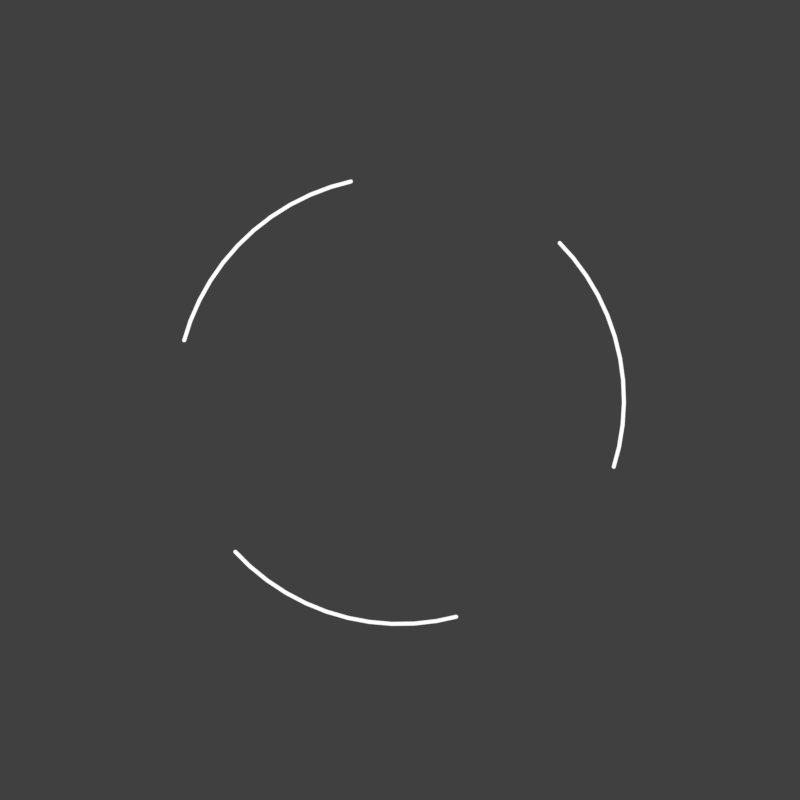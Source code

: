 # Source: spinner-top.rendermarker.blend  (saved by Blender 2.79.0; exported with 4.5.12 LTS)
import bpy
from mathutils import Matrix  # noqa: F401  (used for matrix-valued properties, if any)

bpy.ops.wm.read_factory_settings(use_empty=True)
scene = bpy.context.scene
scene.name = 'spinner-top-approach'

# ---- collections
col_collection_1 = bpy.data.collections.new('Collection 1'); scene.collection.children.link(col_collection_1)

# ---- materials (node trees are filled in below, after node groups)
mat_white_001 = bpy.data.materials.new('white.001')
mat_white_001.alpha_threshold = 0.0
mat_white_001.roughness = 0.5
mat_white__98trans = bpy.data.materials.new('white-.98trans')
mat_white__98trans.alpha_threshold = 0.0
mat_white__98trans.roughness = 0.5
mat_lightergreen = bpy.data.materials.new('lightergreen')

# ---- material node trees
mat_white_001.use_nodes = True; mat_white_001.node_tree.nodes.clear()
_N = mat_white_001.node_tree.nodes; _L = mat_white_001.node_tree.links
n0 = _N.new('ShaderNodeOutputMaterial'); n0.name = 'Material Output'; n0.location = (300, 300)
n1 = _N.new('ShaderNodeEmission'); n1.name = 'Emission'; n1.location = (10, 300)
_L.new(n1.outputs[0], n0.inputs[0])
n0.is_active_output = True
mat_white__98trans.use_nodes = True; mat_white__98trans.node_tree.nodes.clear()
_N = mat_white__98trans.node_tree.nodes; _L = mat_white__98trans.node_tree.links
n0 = _N.new('ShaderNodeOutputMaterial'); n0.name = 'Material Output'; n0.location = (300, 300)
n1 = _N.new('ShaderNodeMixShader'); n1.name = 'Mix Shader'; n1.location = (10, 300)
n1.inputs[0].default_value = 0.98
n2 = _N.new('ShaderNodeEmission'); n2.name = 'Emission'; n2.location = (-180, 200)
n3 = _N.new('ShaderNodeBsdfTransparent'); n3.name = 'Transparent BSDF'; n3.location = (-180, 100)
_L.new(n1.outputs[0], n0.inputs[0])
_L.new(n2.outputs[0], n1.inputs[1])
_L.new(n3.outputs[0], n1.inputs[2])
n0.is_active_output = True

# ---- world
world_world_008 = bpy.data.worlds.new('World.008'); scene.world = world_world_008
world_world_008.color = (0.05088, 0.05088, 0.05088)
world_world_008.use_sun_shadow = False
world_world_008.sun_shadow_jitter_overblur = 0.0
world_world_008.cycles.sampling_method = 'MANUAL'

# ---- cameras
cam_camera_002 = bpy.data.cameras.new('Camera.002')
cam_camera_002.type = 'ORTHO'
cam_camera_002.clip_end = 100.0
cam_camera_002.lens = 35.0
cam_camera_002.sensor_width = 32.0
cam_camera_002.sensor_height = 18.0
cam_camera_002.ortho_scale = 0.26
cam_camera_002.display_size = 2.0
cam_camera_002.dof.focus_distance = 0.0
cam_camera_001 = bpy.data.cameras.new('Camera.001')
cam_camera_001.type = 'ORTHO'
cam_camera_001.clip_end = 100.0
cam_camera_001.lens = 35.0
cam_camera_001.sensor_width = 32.0
cam_camera_001.sensor_height = 18.0
cam_camera_001.ortho_scale = 1.2
cam_camera_001.display_size = 2.0
cam_camera_001.dof.focus_distance = 0.0
cam_camera_042 = bpy.data.cameras.new('Camera.042')
cam_camera_042.type = 'ORTHO'
cam_camera_042.clip_end = 100.0
cam_camera_042.lens = 35.0
cam_camera_042.sensor_width = 32.0
cam_camera_042.sensor_height = 18.0
cam_camera_042.ortho_scale = 0.96
cam_camera_042.display_size = 2.0
cam_camera_042.dof.focus_distance = 0.0

# ---- meshes
me_circle = bpy.data.meshes.new('Circle')
me_circle.from_pydata([(-7.026e-08, 0.1525, 0.0), (-0.02975, 0.1496, 0.0), (-0.05836, 0.1409, 0.0), (-0.08473, 0.1268, 0.0), (-0.1078, 0.1078, 0.0), (-0.1268, 0.08473, 0.0), (-0.1409, 0.05836, 0.0), (-0.1496, 0.02975, 0.0), (-0.1525, 2.555e-07, 0.0), (-0.1496, -0.02975, 0.0), (-0.1409, -0.05836, 0.0), (-0.1268, -0.08473, 0.0), (-0.1078, -0.1078, 0.0), (-0.08473, -0.1268, 0.0), (-0.05836, -0.1409, 0.0), (-0.02975, -0.1496, 0.0), (-2.057e-08, -0.1525, 0.0), (0.02975, -0.1496, 0.0), (0.05836, -0.1409, 0.0), (0.08473, -0.1268, 0.0), (0.1078, -0.1078, 0.0), (0.1268, -0.08473, 0.0), (0.1409, -0.05836, 0.0), (0.1496, -0.02975, 0.0), (0.1525, 3.913e-07, 0.0), (0.1496, 0.02975, 0.0), (0.1409, 0.05836, 0.0), (0.1268, 0.08473, 0.0), (0.1078, 0.1078, 0.0), (0.08473, 0.1268, 0.0), (0.05836, 0.1409, 0.0), (0.02975, 0.1496, 0.0), (-6.939e-08, 0.2207, 0.0), (-0.04305, 0.2164, 0.0), (-0.08445, 0.2039, 0.0), (-0.1226, 0.1835, 0.0), (-0.1561, 0.1561, 0.0), (-0.1835, 0.1226, 0.0), (-0.2039, 0.08445, 0.0), (-0.2164, 0.04305, 0.0), (-0.2207, 2.59e-07, 0.0), (-0.2164, -0.04305, 0.0), (-0.2039, -0.08445, 0.0), (-0.1835, -0.1226, 0.0), (-0.1561, -0.1561, 0.0), (-0.1226, -0.1835, 0.0), (-0.08445, -0.2039, 0.0), (-0.04305, -0.2164, 0.0), (2.52e-09, -0.2207, 0.0), (0.04305, -0.2164, 0.0), (0.08445, -0.2039, 0.0), (0.1226, -0.1835, 0.0), (0.1561, -0.1561, 0.0), (0.1835, -0.1226, 0.0), (0.2039, -0.08445, 0.0), (0.2164, -0.04305, 0.0), (0.2207, 4.555e-07, 0.0), (0.2164, 0.04305, 0.0), (0.2039, 0.08445, 0.0), (0.1835, 0.1226, 0.0), (0.1561, 0.1561, 0.0), (0.1226, 0.1835, 0.0), (0.08445, 0.2039, 0.0), (0.04305, 0.2164, 0.0)], [], [(14, 13, 45, 46), (1, 0, 32, 33), (28, 27, 59, 60), (15, 14, 46, 47), (2, 1, 33, 34), (29, 28, 60, 61), (16, 15, 47, 48), (3, 2, 34, 35), (30, 29, 61, 62), (17, 16, 48, 49), (4, 3, 35, 36), (31, 30, 62, 63), (18, 17, 49, 50), (5, 4, 36, 37), (0, 31, 63, 32), (19, 18, 50, 51), (6, 5, 37, 38), (20, 19, 51, 52), (7, 6, 38, 39), (21, 20, 52, 53), (8, 7, 39, 40), (22, 21, 53, 54), (9, 8, 40, 41), (23, 22, 54, 55), (10, 9, 41, 42), (24, 23, 55, 56), (11, 10, 42, 43), (25, 24, 56, 57), (12, 11, 43, 44), (26, 25, 57, 58), (13, 12, 44, 45), (27, 26, 58, 59)])
me_circle.materials.append(mat_white_001)
me_circle.use_remesh_preserve_volume = False
me_circle.use_remesh_preserve_attributes = False
me_circle.use_mirror_vertex_groups = False
me_circle.update()
me_circle_002 = bpy.data.meshes.new('Circle.002')
me_circle_002.from_pydata([(-2.554e-08, 1.061, 0.0), (-0.104, 1.056, 0.0), (-0.207, 1.041, 0.0), (-0.3081, 1.016, 0.0), (-0.4061, 0.9804, 0.0), (-0.5002, 0.9359, 0.0), (-0.5896, 0.8824, 0.0), (-0.6732, 0.8203, 0.0), (-0.7504, 0.7504, 0.0), (-0.8203, 0.6732, 0.0), (-0.8824, 0.5896, 0.0), (-0.9359, 0.5002, 0.0), (-0.9804, 0.4061, 0.0), (-1.016, 0.3081, 0.0), (-1.041, 0.207, 0.0), (-1.056, 0.104, 0.0), (-1.061, -1.618e-07, 0.0), (-1.056, -0.104, 0.0), (-1.041, -0.207, 0.0), (-1.016, -0.3081, 0.0), (-0.9804, -0.4061, 0.0), (-0.9359, -0.5002, 0.0), (-0.8824, -0.5896, 0.0), (-0.8203, -0.6732, 0.0), (-0.7504, -0.7504, 0.0), (-0.6732, -0.8203, 0.0), (-0.5896, -0.8824, 0.0), (-0.5002, -0.9359, 0.0), (-0.4061, -0.9804, 0.0), (-0.308, -1.016, 0.0), (-0.207, -1.041, 0.0), (-0.104, -1.056, 0.0), (8.263e-07, -1.061, 0.0), (0.104, -1.056, 0.0), (0.207, -1.041, 0.0), (0.3081, -1.016, 0.0), (0.4061, -0.9804, 0.0), (0.5002, -0.9359, 0.0), (0.5896, -0.8824, 0.0), (0.6732, -0.8203, 0.0), (0.7504, -0.7504, 0.0), (0.8203, -0.6732, 0.0), (0.8824, -0.5896, 0.0), (0.9359, -0.5002, 0.0), (0.9804, -0.4061, 0.0), (1.016, -0.3081, 0.0), (1.041, -0.207, 0.0), (1.056, -0.104, 0.0), (1.061, -4.823e-07, 0.0), (1.056, 0.104, 0.0), (1.041, 0.207, 0.0), (1.016, 0.308, 0.0), (0.9804, 0.4061, 0.0), (0.9359, 0.5002, 0.0), (0.8824, 0.5896, 0.0), (0.8203, 0.6732, 0.0), (0.7504, 0.7504, 0.0), (0.6732, 0.8203, 0.0), (0.5896, 0.8824, 0.0), (0.5002, 0.9359, 0.0), (0.4061, 0.9804, 0.0), (0.3081, 1.016, 0.0), (0.207, 1.041, 0.0), (0.104, 1.056, 0.0), (-0.1014, 1.029, 0.0), (-7.777e-08, 1.034, 0.0), (-0.2018, 1.014, 0.0), (-0.3002, 0.9896, 0.0), (-0.3958, 0.9554, 0.0), (-0.4875, 0.912, 0.0), (-0.5745, 0.8599, 0.0), (-0.6561, 0.7994, 0.0), (-0.7313, 0.7313, 0.0), (-0.7994, 0.6561, 0.0), (-0.8599, 0.5745, 0.0), (-0.912, 0.4875, 0.0), (-0.9554, 0.3958, 0.0), (-0.9896, 0.3002, 0.0), (-1.014, 0.2018, 0.0), (-1.029, 0.1014, 0.0), (-1.034, -1.599e-07, 0.0), (-1.029, -0.1014, 0.0), (-1.014, -0.2018, 0.0), (-0.9896, -0.3002, 0.0), (-0.9554, -0.3958, 0.0), (-0.912, -0.4875, 0.0), (-0.8599, -0.5745, 0.0), (-0.7994, -0.6561, 0.0), (-0.7313, -0.7313, 0.0), (-0.6561, -0.7994, 0.0), (-0.5745, -0.8599, 0.0), (-0.4875, -0.912, 0.0), (-0.3958, -0.9554, 0.0), (-0.3002, -0.9896, 0.0), (-0.2018, -1.014, 0.0), (-0.1014, -1.029, 0.0), (8.035e-07, -1.034, 0.0), (0.1014, -1.029, 0.0), (0.2018, -1.014, 0.0), (0.3002, -0.9896, 0.0), (0.3958, -0.9554, 0.0), (0.4875, -0.912, 0.0), (0.5745, -0.8599, 0.0), (0.6561, -0.7994, 0.0), (0.7313, -0.7313, 0.0), (0.7994, -0.6561, 0.0), (0.8599, -0.5745, 0.0), (0.912, -0.4875, 0.0), (0.9554, -0.3958, 0.0), (0.9896, -0.3002, 0.0), (1.014, -0.2018, 0.0), (1.029, -0.1014, 0.0), (1.034, -4.865e-07, 0.0), (1.029, 0.1014, 0.0), (1.014, 0.2018, 0.0), (0.9896, 0.3002, 0.0), (0.9554, 0.3958, 0.0), (0.912, 0.4875, 0.0), (0.8599, 0.5745, 0.0), (0.7994, 0.6561, 0.0), (0.7313, 0.7313, 0.0), (0.6561, 0.7994, 0.0), (0.5746, 0.8599, 0.0), (0.4875, 0.912, 0.0), (0.3958, 0.9554, 0.0), (0.3002, 0.9896, 0.0), (0.2018, 1.014, 0.0), (0.1014, 1.029, 0.0)], [], [(64, 65, 0, 1), (66, 64, 1, 2), (67, 66, 2, 3), (68, 67, 3, 4), (69, 68, 4, 5), (70, 69, 5, 6), (71, 70, 6, 7), (72, 71, 7, 8), (73, 72, 8, 9), (74, 73, 9, 10), (75, 74, 10, 11), (76, 75, 11, 12), (77, 76, 12, 13), (78, 77, 13, 14), (79, 78, 14, 15), (80, 79, 15, 16), (81, 80, 16, 17), (82, 81, 17, 18), (83, 82, 18, 19), (84, 83, 19, 20), (85, 84, 20, 21), (86, 85, 21, 22), (87, 86, 22, 23), (88, 87, 23, 24), (89, 88, 24, 25), (90, 89, 25, 26), (91, 90, 26, 27), (92, 91, 27, 28), (93, 92, 28, 29), (94, 93, 29, 30), (95, 94, 30, 31), (96, 95, 31, 32), (97, 96, 32, 33), (98, 97, 33, 34), (99, 98, 34, 35), (100, 99, 35, 36), (101, 100, 36, 37), (102, 101, 37, 38), (103, 102, 38, 39), (104, 103, 39, 40), (105, 104, 40, 41), (106, 105, 41, 42), (107, 106, 42, 43), (108, 107, 43, 44), (109, 108, 44, 45), (110, 109, 45, 46), (111, 110, 46, 47), (112, 111, 47, 48), (113, 112, 48, 49), (114, 113, 49, 50), (115, 114, 50, 51), (116, 115, 51, 52), (117, 116, 52, 53), (118, 117, 53, 54), (119, 118, 54, 55), (120, 119, 55, 56), (121, 120, 56, 57), (122, 121, 57, 58), (123, 122, 58, 59), (124, 123, 59, 60), (125, 124, 60, 61), (126, 125, 61, 62), (127, 126, 62, 63), (65, 127, 63, 0)])
me_circle_002.materials.append(mat_white_001)
me_circle_002.use_remesh_preserve_volume = False
me_circle_002.use_remesh_preserve_attributes = False
me_circle_002.use_mirror_vertex_groups = False
me_circle_002.update()
me_circle_000 = bpy.data.meshes.new('Circle.000')
me_circle_000.from_pydata([(-1.898e-08, 1.05, 0.0), (-0.1029, 1.045, 0.0), (-0.2048, 1.03, 0.0), (-0.3047, 1.005, 0.0), (-0.4017, 0.9699, 0.0), (-0.4949, 0.9259, 0.0), (-0.5832, 0.8729, 0.0), (-0.666, 0.8115, 0.0), (-0.7423, 0.7423, 0.0), (-0.8115, 0.666, 0.0), (-0.8729, 0.5832, 0.0), (-0.9259, 0.4949, 0.0), (-0.9699, 0.4017, 0.0), (-1.005, 0.3047, 0.0), (-1.03, 0.2048, 0.0), (-1.045, 0.1029, 0.0), (-1.05, -1.63e-07, 0.0), (-1.045, -0.1029, 0.0), (-1.03, -0.2048, 0.0), (-1.005, -0.3047, 0.0), (-0.9699, -0.4017, 0.0), (-0.9259, -0.4949, 0.0), (-0.8729, -0.5832, 0.0), (-0.8115, -0.666, 0.0), (-0.7423, -0.7423, 0.0), (-0.666, -0.8115, 0.0), (-0.5832, -0.8729, 0.0), (-0.4949, -0.9259, 0.0), (-0.4017, -0.9699, 0.0), (-0.3047, -1.005, 0.0), (-0.2048, -1.03, 0.0), (-0.1029, -1.045, 0.0), (8.237e-07, -1.05, 0.0), (0.1029, -1.045, 0.0), (0.2048, -1.03, 0.0), (0.3047, -1.005, 0.0), (0.4017, -0.9699, 0.0), (0.4949, -0.9259, 0.0), (0.5832, -0.8729, 0.0), (0.666, -0.8115, 0.0), (0.7423, -0.7423, 0.0), (0.8115, -0.666, 0.0), (0.8729, -0.5832, 0.0), (0.9259, -0.4949, 0.0), (0.9699, -0.4017, 0.0), (1.005, -0.3047, 0.0), (1.03, -0.2048, 0.0), (1.045, -0.1029, 0.0), (1.05, -4.8e-07, 0.0), (1.045, 0.1029, 0.0), (1.03, 0.2048, 0.0), (1.005, 0.3047, 0.0), (0.9699, 0.4017, 0.0), (0.9259, 0.4949, 0.0), (0.8729, 0.5832, 0.0), (0.8115, 0.666, 0.0), (0.7423, 0.7423, 0.0), (0.666, 0.8115, 0.0), (0.5832, 0.8729, 0.0), (0.4949, 0.9259, 0.0), (0.4017, 0.9699, 0.0), (0.3047, 1.005, 0.0), (0.2048, 1.03, 0.0), (0.1029, 1.045, 0.0)], [], [(1, 2, 3, 4, 5, 6, 7, 8, 9, 10, 11, 12, 13, 14, 15, 16, 17, 18, 19, 20, 21, 22, 23, 24, 25, 26, 27, 28, 29, 30, 31, 32, 33, 34, 35, 36, 37, 38, 39, 40, 41, 42, 43, 44, 45, 46, 47, 48, 49, 50, 51, 52, 53, 54, 55, 56, 57, 58, 59, 60, 61, 62, 63, 0)])
me_circle_000.materials.append(mat_white__98trans)
me_circle_000.use_remesh_preserve_volume = False
me_circle_000.use_remesh_preserve_attributes = False
me_circle_000.use_mirror_vertex_groups = False
me_circle_000.update()
me_circle_004 = bpy.data.meshes.new('Circle.004')
me_circle_004.from_pydata([(-0.5142, 2.544, -3.065e-08), (-0.7649, 2.48, -4.559e-08), (-1.008, 2.391, -6.009e-08), (-1.241, 2.279, -7.398e-08), (-1.462, 2.144, -8.714e-08), (-1.668, 1.988, -9.943e-08), (-1.858, 1.812, -1.107e-07), (-2.029, 1.618, -1.209e-07), (-2.18, 1.408, -1.299e-07), (-0.5052, 2.499, -3.011e-08), (-0.7515, 2.436, -4.479e-08), (-0.9904, 2.349, -5.903e-08), (-1.219, 2.239, -7.268e-08), (-1.436, 2.107, -8.561e-08), (-1.639, 1.953, -9.768e-08), (-1.825, 1.78, -1.088e-07), (-1.993, 1.59, -1.188e-07), (-2.142, 1.383, -1.277e-07), (-2.309, 1.184, -9.887e-08), (-2.269, 1.163, -9.713e-08), (-0.2561, 2.56, -1.527e-08), (-0.2809, 2.579, -1.674e-08), (-0.2575, 2.565, -1.535e-08), (-0.2603, 2.571, -1.551e-08), (-0.2643, 2.575, -1.576e-08), (-0.2693, 2.578, -1.605e-08), (-0.275, 2.579, -1.639e-08), (-0.2561, 2.56, -1.527e-08), (-0.2764, 2.534, -1.647e-08), (-0.2563, 2.554, -1.528e-08), (-0.258, 2.548, -1.538e-08), (-0.2611, 2.543, -1.556e-08), (-0.2654, 2.538, -1.582e-08), (-0.2706, 2.535, -1.613e-08), (-2.395, 0.9398, -1.08e-07), (-2.406, 0.9689, -1.081e-07), (-2.4, 0.9427, -1.082e-07), (-2.404, 0.9468, -1.084e-07), (-2.407, 0.9518, -1.084e-07), (-2.408, 0.9574, -1.084e-07), (-2.408, 0.9632, -1.083e-07), (-2.395, 0.9398, -1.08e-07), (-2.364, 0.9523, -1.062e-07), (-2.389, 0.9384, -1.078e-07), (-2.383, 0.9384, -1.074e-07), (-2.377, 0.94, -1.071e-07), (-2.372, 0.943, -1.068e-07), (-2.367, 0.9472, -1.064e-07)], [], [(35, 40, 39, 38, 37, 36, 34, 41, 43, 44, 45, 46, 47, 42, 19, 18), (1, 10, 9, 0), (2, 11, 10, 1), (3, 12, 11, 2), (4, 13, 12, 3), (5, 14, 13, 4), (6, 15, 14, 5), (7, 16, 15, 6), (8, 17, 16, 7), (18, 19, 17, 8), (0, 9, 28, 33, 32, 31, 30, 29, 27, 20, 22, 23, 24, 25, 26, 21)])
me_circle_004.materials.append(mat_white_001)
me_circle_004.use_remesh_preserve_volume = False
me_circle_004.use_remesh_preserve_attributes = False
me_circle_004.use_mirror_vertex_groups = False
me_circle_004.update()
me_circle_007 = bpy.data.meshes.new('Circle.007')
me_circle_007.from_pydata([(0.0, 1.0, 0.0), (-0.866, 0.5, 0.0), (-0.866, -0.5, 0.0), (8.742e-08, -1.0, 0.0), (0.866, -0.5, 0.0), (0.866, 0.5, 0.0)], [], [])
me_circle_007.use_remesh_preserve_volume = False
me_circle_007.use_remesh_preserve_attributes = False
me_circle_007.use_mirror_vertex_groups = False
me_circle_007.update()
me_circle_008 = bpy.data.meshes.new('Circle.008')
me_circle_008.from_pydata([(0.0, 1.0, 0.0), (-0.1951, 0.9808, 0.0), (-0.3827, 0.9239, 0.0), (-0.5556, 0.8315, 0.0), (-0.7071, 0.7071, 0.0), (-0.8315, 0.5556, 0.0), (-0.9239, 0.3827, 0.0), (-0.9808, 0.1951, 0.0), (-1.0, 7.55e-08, 0.0), (-0.9808, -0.1951, 0.0), (-0.9239, -0.3827, 0.0), (-0.8315, -0.5556, 0.0), (-0.7071, -0.7071, 0.0), (-0.5556, -0.8315, 0.0), (-0.3827, -0.9239, 0.0), (-0.1951, -0.9808, 0.0), (3.258e-07, -1.0, 0.0), (0.1951, -0.9808, 0.0), (0.3827, -0.9239, 0.0), (0.5556, -0.8315, 0.0), (0.7071, -0.7071, 0.0), (0.8315, -0.5556, 0.0), (0.9239, -0.3827, 0.0), (0.9808, -0.1951, 0.0), (1.0, 9.656e-07, 0.0), (0.9808, 0.1951, 0.0), (0.9239, 0.3827, 0.0), (0.8315, 0.5556, 0.0), (0.7071, 0.7071, 0.0), (0.5556, 0.8315, 0.0), (0.3827, 0.9239, 0.0), (0.1951, 0.9808, 0.0)], [], [(1, 2, 3, 4, 5, 6, 7, 8, 9, 10, 11, 12, 13, 14, 15, 16, 17, 18, 19, 20, 21, 22, 23, 24, 25, 26, 27, 28, 29, 30, 31, 0)])
me_circle_008.materials.append(mat_lightergreen)
me_circle_008.use_remesh_preserve_volume = False
me_circle_008.use_remesh_preserve_attributes = False
me_circle_008.use_mirror_vertex_groups = False
me_circle_008.update()

# ---- objects
ob_camera_002 = bpy.data.objects.new('Camera.002', cam_camera_002)
ob_circle = bpy.data.objects.new('Circle', me_circle)
ob_camera_001 = bpy.data.objects.new('Camera.001', cam_camera_001)
ob_circle_009 = bpy.data.objects.new('Circle.009', me_circle_002)
ob_circle_000 = bpy.data.objects.new('Circle.000', me_circle_000)
ob_camera_004 = bpy.data.objects.new('Camera.004', cam_camera_042)
ob_circle_008 = bpy.data.objects.new('Circle.008', me_circle_004)
ob_circle_007 = bpy.data.objects.new('Circle.007', me_circle_004)
ob_circle_006 = bpy.data.objects.new('Circle.006', me_circle_004)
ob_circle_001 = bpy.data.objects.new('Circle.001', me_circle_007)
ob_circle_005 = bpy.data.objects.new('Circle.005', me_circle_008)

# ---- transforms, parenting, visibility, modifiers, constraints
ob_camera_002.location = (-2.0, 0.0, 5.0)
ob_camera_002.lineart.crease_threshold = 0.0
ob_circle.parent = ob_camera_002
ob_circle.matrix_parent_inverse = Matrix(((1.0, 0.0, 0.0, -6.0), (0.0, 1.0, 0.0, -0.0), (-5.96e-08, 0.0, 1.0, -5.0), (0.0, 0.0, 0.0, 1.0)))
ob_circle.location = (6.0, 0.0, 1.694e-21)
ob_circle.scale = (0.0731, 0.0731, 0.0731)
ob_circle.lineart.crease_threshold = 0.0
ob_camera_001.location = (2.0, 0.0, 5.0)
ob_camera_001.lineart.crease_threshold = 0.0
ob_circle_009.parent = ob_camera_001
ob_circle_009.matrix_parent_inverse = Matrix(((1.0, 0.0, 0.0, -4.0), (0.0, 1.0, 0.0, -0.0), (0.0, 0.0, 1.0, -5.0), (0.0, 0.0, 0.0, 1.0)))
ob_circle_009.location = (4.0, 0.0, 0.01162)
ob_circle_009.scale = (0.5307, 0.5307, 0.5307)
ob_circle_009.lineart.crease_threshold = 0.0
ob_circle_000.parent = ob_camera_001
ob_circle_000.matrix_parent_inverse = Matrix(((1.0, 0.0, 0.0, -4.0), (0.0, 1.0, 0.0, -0.0), (0.0, 0.0, 1.0, -5.0), (0.0, 0.0, 0.0, 1.0)))
ob_circle_000.location = (4.0, 0.0, 0.0001991)
ob_circle_000.scale = (0.5307, 0.5307, 0.5307)
ob_circle_000.lineart.crease_threshold = 0.0
ob_camera_004.location = (0.0, 0.0, 5.0)
ob_camera_004.lineart.crease_threshold = 0.0
ob_circle_008.parent = ob_camera_004
ob_circle_008.matrix_parent_inverse = Matrix(((1.0, 0.0, 0.0, -2.0), (0.0, 1.0, 0.0, -0.0), (0.0, 0.0, 1.0, -5.0), (0.0, 0.0, 0.0, 1.0)))
ob_circle_008.location = (2.0, -7.556e-08, 1.192e-07)
ob_circle_008.rotation_euler = (0.0, 2.98e-08, -1.982)
ob_circle_008.scale = (0.1045, 0.1045, 0.1045)
ob_circle_008.lineart.crease_threshold = 0.0
ob_circle_007.parent = ob_camera_004
ob_circle_007.matrix_parent_inverse = Matrix(((1.0, 0.0, 0.0, -2.0), (0.0, 1.0, 0.0, -0.0), (0.0, 0.0, 1.0, -5.0), (0.0, 0.0, 0.0, 1.0)))
ob_circle_007.location = (2.0, -7.556e-08, 1.192e-07)
ob_circle_007.rotation_euler = (-5.162e-08, 2.98e-08, 0.1126)
ob_circle_007.scale = (0.1045, 0.1045, 0.1045)
ob_circle_007.lineart.crease_threshold = 0.0
ob_circle_006.parent = ob_camera_004
ob_circle_006.matrix_parent_inverse = Matrix(((1.0, 0.0, 0.0, -2.0), (0.0, 1.0, 0.0, -0.0), (0.0, 0.0, 1.0, -5.0), (0.0, 0.0, 0.0, 1.0)))
ob_circle_006.location = (2.0, 2.505e-07, 1.192e-07)
ob_circle_006.rotation_euler = (5.162e-08, 2.98e-08, -4.076)
ob_circle_006.scale = (0.1045, 0.1045, 0.1045)
ob_circle_006.lineart.crease_threshold = 0.0
ob_circle_001.parent = ob_camera_004
ob_circle_001.matrix_parent_inverse = Matrix(((1.0, 0.0, 0.0, -2.0), (0.0, 1.0, 0.0, -0.0), (0.0, 0.0, 1.0, -5.0), (0.0, 0.0, 0.0, 1.0)))
ob_circle_001.location = (2.0, 1.179, 0.0)
ob_circle_001.scale = (0.466, 0.466, 0.466)
ob_circle_001.show_instancer_for_render = False
ob_circle_001.instance_type = 'VERTS'
ob_circle_001.lineart.crease_threshold = 0.0
ob_circle_005.parent = ob_circle_001
ob_circle_005.matrix_parent_inverse = Matrix(((2.123, 0.0, 0.0, -12.74), (0.0, 2.123, 0.0, -14.86), (0.0, 0.0, 2.123, -0.0), (0.0, 0.0, 0.0, 1.0)))
ob_circle_005.location = (6.0, 7.0, 0.0)
ob_circle_005.scale = (0.01762, 0.01762, 0.01762)
ob_circle_005.lineart.crease_threshold = 0.0

# ---- collection membership
col_collection_1.objects.link(ob_camera_002)
col_collection_1.objects.link(ob_circle)
col_collection_1.objects.link(ob_camera_001)
col_collection_1.objects.link(ob_circle_009)
col_collection_1.objects.link(ob_circle_000)
col_collection_1.objects.link(ob_camera_004)
col_collection_1.objects.link(ob_circle_008)
col_collection_1.objects.link(ob_circle_007)
col_collection_1.objects.link(ob_circle_006)
col_collection_1.objects.link(ob_circle_001)
col_collection_1.objects.link(ob_circle_005)

# ---- scene / render settings (as saved in the file)
scene.camera = ob_camera_004
scene.frame_start = 1; scene.frame_end = 2; scene.frame_set(2)
scene.render.engine = 'CYCLES'
scene.render.image_settings.compression = 70
scene.render.resolution_x = 1280
scene.render.resolution_y = 1280
scene.render.fps = 30
scene.render.dither_intensity = 0.0
scene.render.film_transparent = True
scene.cycles.use_denoising = False
scene.cycles.samples = 15
scene.cycles.sampling_pattern = 'TABULATED_SOBOL'
scene.cycles.light_sampling_threshold = 0.0
scene.cycles.use_adaptive_sampling = False
scene.cycles.use_light_tree = False
scene.cycles.blur_glossy = 0.0
scene.cycles.max_bounces = 6
scene.cycles.diffuse_bounces = 6
scene.cycles.glossy_bounces = 6
scene.cycles.transmission_bounces = 6
scene.cycles.volume_bounces = 6
scene.cycles.transparent_max_bounces = 6
scene.cycles.sample_clamp_indirect = 0.0
scene.view_settings.view_transform = 'Standard'
bpy.context.view_layer.update()
